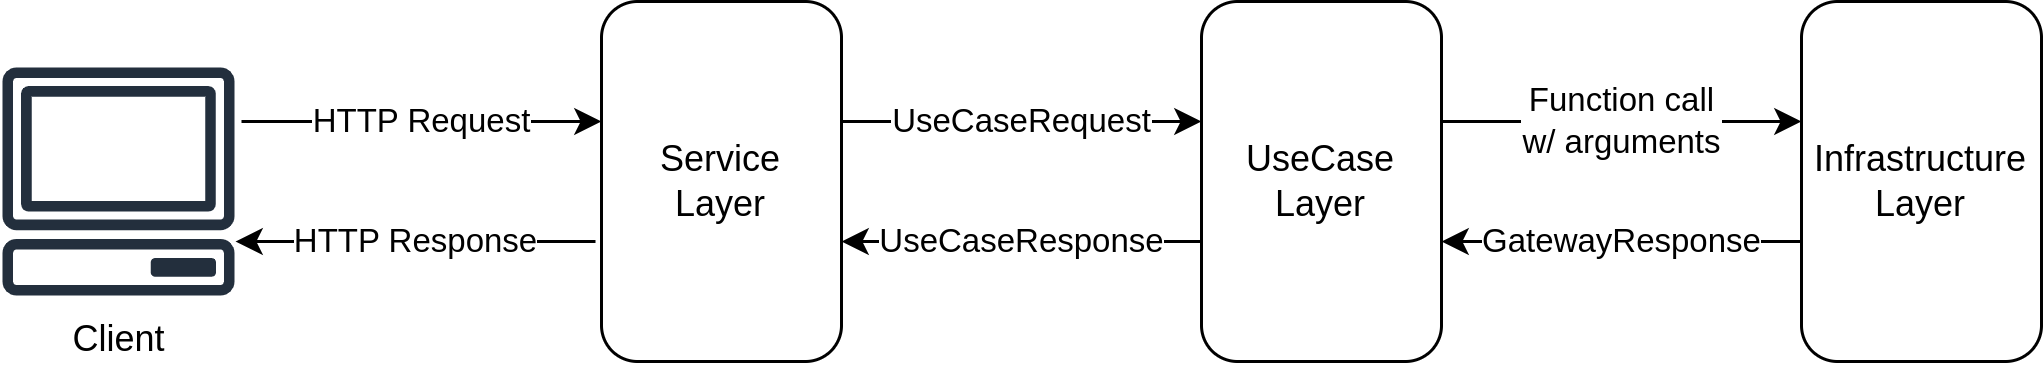

The diagram above was exported from draw.io. Its source (the exported page's mxGraphModel, read from the mxfile embedded in the PNG):
<mxGraphModel dx="1195" dy="633" grid="1" gridSize="10" guides="1" tooltips="1" connect="1" arrows="1" fold="1" page="1" pageScale="1" pageWidth="827" pageHeight="1169" math="0" shadow="0">
  <root>
    <mxCell id="0" />
    <mxCell id="1" parent="0" />
    <mxCell id="vop9oKzRgvGw_RxwqUbc-1" value="Service&lt;div&gt;Layer&lt;/div&gt;" style="rounded=1;whiteSpace=wrap;html=1;" vertex="1" parent="1">
      <mxGeometry x="280" y="200" width="80" height="120" as="geometry" />
    </mxCell>
    <mxCell id="vop9oKzRgvGw_RxwqUbc-2" value="UseCase&lt;div&gt;Layer&lt;/div&gt;" style="rounded=1;whiteSpace=wrap;html=1;" vertex="1" parent="1">
      <mxGeometry x="480" y="200" width="80" height="120" as="geometry" />
    </mxCell>
    <mxCell id="vop9oKzRgvGw_RxwqUbc-3" value="Infrastructure&lt;div&gt;Layer&lt;/div&gt;" style="rounded=1;whiteSpace=wrap;html=1;" vertex="1" parent="1">
      <mxGeometry x="680" y="200" width="80" height="120" as="geometry" />
    </mxCell>
    <mxCell id="vop9oKzRgvGw_RxwqUbc-5" value="Function call&lt;br&gt;w/ arguments" style="endArrow=classic;html=1;rounded=0;" edge="1" parent="1">
      <mxGeometry width="50" height="50" relative="1" as="geometry">
        <mxPoint x="560" y="240" as="sourcePoint" />
        <mxPoint x="680" y="240" as="targetPoint" />
      </mxGeometry>
    </mxCell>
    <mxCell id="vop9oKzRgvGw_RxwqUbc-6" value="UseCaseRequest" style="endArrow=classic;html=1;rounded=0;" edge="1" parent="1">
      <mxGeometry width="50" height="50" relative="1" as="geometry">
        <mxPoint x="360" y="240" as="sourcePoint" />
        <mxPoint x="480" y="240" as="targetPoint" />
      </mxGeometry>
    </mxCell>
    <mxCell id="vop9oKzRgvGw_RxwqUbc-7" value="UseCaseResponse" style="endArrow=classic;html=1;rounded=0;" edge="1" parent="1">
      <mxGeometry width="50" height="50" relative="1" as="geometry">
        <mxPoint x="480" y="280" as="sourcePoint" />
        <mxPoint x="360" y="280" as="targetPoint" />
      </mxGeometry>
    </mxCell>
    <mxCell id="vop9oKzRgvGw_RxwqUbc-9" value="" style="sketch=0;outlineConnect=0;fontColor=#232F3E;gradientColor=none;fillColor=#232F3D;strokeColor=none;dashed=0;verticalLabelPosition=bottom;verticalAlign=top;align=center;html=1;fontSize=12;fontStyle=0;aspect=fixed;pointerEvents=1;shape=mxgraph.aws4.client;" vertex="1" parent="1">
      <mxGeometry x="80" y="222" width="78" height="76" as="geometry" />
    </mxCell>
    <mxCell id="vop9oKzRgvGw_RxwqUbc-10" value="GatewayResponse" style="endArrow=classic;html=1;rounded=0;" edge="1" parent="1">
      <mxGeometry width="50" height="50" relative="1" as="geometry">
        <mxPoint x="680" y="280" as="sourcePoint" />
        <mxPoint x="560" y="280" as="targetPoint" />
      </mxGeometry>
    </mxCell>
    <mxCell id="vop9oKzRgvGw_RxwqUbc-11" value="HTTP Request" style="endArrow=classic;html=1;rounded=0;" edge="1" parent="1">
      <mxGeometry width="50" height="50" relative="1" as="geometry">
        <mxPoint x="160" y="240" as="sourcePoint" />
        <mxPoint x="280" y="240" as="targetPoint" />
      </mxGeometry>
    </mxCell>
    <mxCell id="vop9oKzRgvGw_RxwqUbc-12" value="HTTP Response" style="endArrow=classic;html=1;rounded=0;" edge="1" parent="1">
      <mxGeometry width="50" height="50" relative="1" as="geometry">
        <mxPoint x="278" y="280" as="sourcePoint" />
        <mxPoint x="158" y="280" as="targetPoint" />
      </mxGeometry>
    </mxCell>
    <mxCell id="vop9oKzRgvGw_RxwqUbc-13" value="Client" style="text;html=1;align=center;verticalAlign=middle;resizable=0;points=[];autosize=1;strokeColor=none;fillColor=none;" vertex="1" parent="1">
      <mxGeometry x="94" y="298" width="50" height="30" as="geometry" />
    </mxCell>
  </root>
</mxGraphModel>